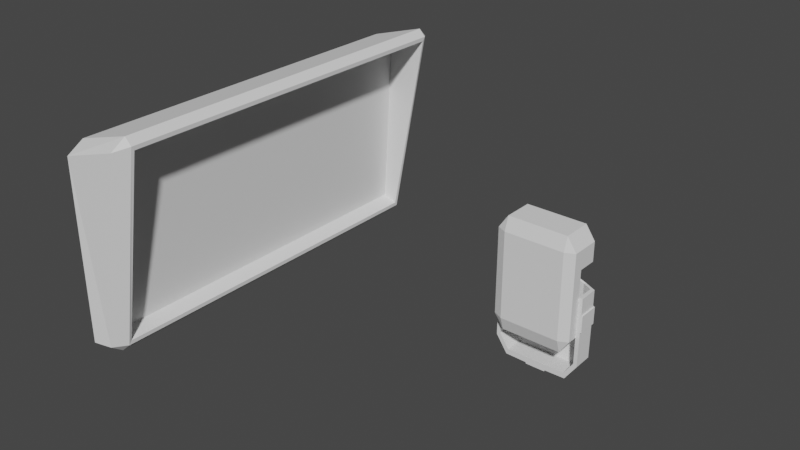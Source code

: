 # Source: test.blend  (saved by Blender 2.81.16; exported with 4.5.12 LTS)
import bpy
from mathutils import Matrix  # noqa: F401  (used for matrix-valued properties, if any)

bpy.ops.wm.read_factory_settings(use_empty=True)
scene = bpy.context.scene
scene.name = 'Scene'

# ---- collections
col_collection = bpy.data.collections.new('Collection'); scene.collection.children.link(col_collection)

# ---- world
world_world = bpy.data.worlds.new('World'); scene.world = world_world
world_world.use_nodes = True; world_world.node_tree.nodes.clear()
_N = world_world.node_tree.nodes; _L = world_world.node_tree.links
n0 = _N.new('ShaderNodeOutputWorld'); n0.name = 'World Output'; n0.location = (300, 300)
n1 = _N.new('ShaderNodeBackground'); n1.name = 'Background'; n1.location = (10, 300)
n1.inputs[0].default_value = (0.05088, 0.05088, 0.05088, 1.0)
_L.new(n1.outputs[0], n0.inputs[0])
n0.is_active_output = True
world_world.color = (0.05088, 0.05088, 0.05088)
world_world.use_sun_shadow = False
world_world.sun_shadow_jitter_overblur = 0.0

# ---- meshes
me_cube_003 = bpy.data.meshes.new('Cube.003')
me_cube_003.from_pydata([(-0.9, -0.9, -1.0), (-0.9, -0.9828, -0.9), (-1.0, -0.9, -0.9), (-0.9, -0.9828, 0.9232), (-0.9034, -0.9, 1.026), (-1.0, -0.9, 0.9), (-0.9, 0.9, -1.0), (-1.0, 0.9, -0.9), (-0.9, 0.9828, -0.9), (-0.9034, 0.9, 1.026), (-0.9, 0.9828, 0.9232), (-1.0, 0.9, 0.9), (-0.7178, -0.9, -1.0), (-0.5947, -0.8867, -0.8612), (-0.6991, -0.9631, -0.9), (-0.2495, -0.9, 1.2), (-0.284, -0.9631, 1.087), (-0.1761, -0.8867, 1.087), (-0.7178, 0.9, -1.0), (-0.6991, 0.9631, -0.9), (-0.5947, 0.8867, -0.8612), (-0.2495, 0.9, 1.2), (-0.1761, 0.8867, 1.087), (-0.284, 0.9631, 1.087), (-0.1734, 0.9, 1.128), (-0.5974, 0.9, -0.9021), (-0.5974, -0.9, -0.9021), (-0.1734, -0.9, 1.128), (-0.6452, 0.8867, 0.9532), (-0.7592, 0.8867, -0.8057), (-0.7592, -0.8867, -0.8057), (-0.6452, -0.8867, 0.9532)], [], [(14, 16, 3, 1), (22, 17, 31, 28), (21, 9, 4, 15), (2, 5, 11, 7), (8, 10, 23, 19), (0, 1, 2), (3, 4, 5), (6, 7, 8), (9, 10, 11), (12, 26, 14), (15, 16, 27), (18, 19, 25), (21, 24, 23), (6, 0, 2, 7), (1, 3, 5, 2), (4, 9, 11, 5), (10, 8, 7, 11), (18, 6, 8, 19), (9, 21, 23, 10), (24, 25, 19, 23), (12, 18, 25, 26), (21, 15, 27, 24), (16, 14, 26, 27), (0, 12, 14, 1), (15, 4, 3, 16), (6, 18, 12, 0), (22, 20, 25, 24), (20, 13, 26, 25), (17, 22, 24, 27), (13, 17, 27, 26), (29, 28, 31, 30), (20, 22, 28, 29), (17, 13, 30, 31), (13, 20, 29, 30)])
_uv = me_cube_003.uv_layers.new(name='UVMap')
_uv.uv.foreach_set('vector', [0.3867, 0.8115, 0.6126, 0.783, 0.6123, 0.9677, 0.3871, 0.9389, 0.6125, 0.5142, 0.6125, 0.7358, 0.6125, 0.7358, 0.6125, 0.5142, 0.6535, 0.5125, 0.8465, 0.5125, 0.8465, 0.7375, 0.6535, 0.7375, 0.3875, 0.0125, 0.6125, 0.0125, 0.6125, 0.2375, 0.3875, 0.2375, 0.3871, 0.3111, 0.6123, 0.2823, 0.6126, 0.467, 0.3867, 0.4385, 0.1904, 0.7375, 0.1904, 0.75, 0.125, 0.7375, 0.6123, 0.9677, 0.625, 0.9715, 0.6125, 1.0, 0.1904, 0.5125, 0.125, 0.5125, 0.1904, 0.5, 0.8465, 0.5125, 0.8531, 0.5, 0.875, 0.5125, 0.3096, 0.7375, 0.375, 0.7375, 0.3218, 0.75, 0.6535, 0.7375, 0.6713, 0.75, 0.625, 0.7375, 0.3096, 0.5125, 0.3218, 0.5, 0.375, 0.5125, 0.6535, 0.5125, 0.625, 0.5125, 0.6713, 0.5, 0.1904, 0.5125, 0.1904, 0.7375, 0.125, 0.7375, 0.125, 0.5125, 0.3871, 0.9389, 0.6123, 0.9677, 0.6125, 1.0, 0.3875, 1.0, 0.8465, 0.7375, 0.8465, 0.5125, 0.875, 0.5125, 0.875, 0.7375, 0.6123, 0.2823, 0.3871, 0.3111, 0.3875, 0.2375, 0.6125, 0.2375, 0.3096, 0.5125, 0.1904, 0.5125, 0.1904, 0.5, 0.3218, 0.5, 0.8465, 0.5125, 0.6535, 0.5125, 0.6713, 0.5, 0.8531, 0.5, 0.614, 0.5125, 0.386, 0.5125, 0.3867, 0.4385, 0.6126, 0.467, 0.3096, 0.7375, 0.3096, 0.5125, 0.386, 0.5125, 0.386, 0.7375, 0.6535, 0.5125, 0.6535, 0.7375, 0.614, 0.7375, 0.614, 0.5125, 0.6126, 0.783, 0.3867, 0.8115, 0.386, 0.7375, 0.614, 0.7375, 0.1904, 0.7375, 0.3096, 0.7375, 0.3218, 0.75, 0.1904, 0.75, 0.6535, 0.7375, 0.8465, 0.7375, 0.8531, 0.75, 0.6713, 0.75, 0.1904, 0.5125, 0.3096, 0.5125, 0.3096, 0.7375, 0.1904, 0.7375, 0.6125, 0.5142, 0.3875, 0.5142, 0.386, 0.5125, 0.614, 0.5125, 0.3875, 0.5142, 0.3875, 0.7358, 0.386, 0.7375, 0.386, 0.5125, 0.6125, 0.7358, 0.6125, 0.5142, 0.614, 0.5125, 0.614, 0.7375, 0.3875, 0.7358, 0.6125, 0.7358, 0.614, 0.7375, 0.386, 0.7375, 0.3875, 0.5142, 0.6125, 0.5142, 0.6125, 0.7358, 0.3875, 0.7358, 0.3875, 0.5142, 0.6125, 0.5142, 0.6125, 0.5142, 0.3875, 0.5142, 0.6125, 0.7358, 0.3875, 0.7358, 0.3875, 0.7358, 0.6125, 0.7358, 0.3875, 0.7358, 0.3875, 0.5142, 0.3875, 0.5142, 0.3875, 0.7358])
me_cube_003.use_remesh_fix_poles = True
me_cube_003.use_remesh_preserve_attributes = False
me_cube_003.use_mirror_vertex_groups = False
me_cube_003.update()
me_cube_007 = bpy.data.meshes.new('Cube.007')
me_cube_007.from_pydata([(-0.76, -0.76, -1.0), (-0.76, -1.0, -0.76), (-1.0, -0.76, -0.76), (-0.76, -1.0, 0.76), (-0.76, -0.76, 1.0), (-1.0, -0.76, 0.76), (-0.76, 0.76, 1.0), (-0.76, 1.0, 0.76), (-1.0, 0.76, 0.76), (0.76, -0.76, -1.0), (1.0, -0.76, -0.76), (0.76, -1.0, -0.76), (0.76, -0.76, 1.0), (0.76, -1.0, 0.76), (1.0, -0.76, 0.76), (0.76, 0.76, 1.0), (1.0, 0.76, 0.76), (0.76, 1.0, 0.76), (-0.76, -1.0, 0.4201), (-1.0, -0.76, 0.4201), (-0.76, 1.0, 0.4201), (-1.0, 0.76, 0.4201), (1.0, 0.76, 0.4201), (0.76, 1.0, 0.4201), (0.76, -1.0, 0.4201), (1.0, -0.76, 0.4201), (-0.76, -0.2294, -1.0), (-1.0, -0.2294, -0.76), (-0.76, -0.2294, 1.0), (-1.0, -0.2294, 0.76), (0.76, -0.2294, -1.0), (1.0, -0.2294, -0.76), (0.76, -0.2294, 1.0), (1.0, -0.2294, 0.76), (-1.0, -0.2294, 0.4201), (1.0, -0.2294, 0.4201), (-0.7498, -0.7498, -0.9737), (-0.7498, -0.9737, -0.7498), (-0.9737, -0.7498, -0.7498), (-0.7498, -0.9737, 0.7498), (-0.7498, -0.7498, 0.9737), (-0.9737, -0.7498, 0.7498), (-0.7498, 0.7498, 0.9737), (-0.7498, 0.9737, 0.7498), (-0.9737, 0.7498, 0.7498), (0.7498, -0.7498, -0.9737), (0.9737, -0.7498, -0.7498), (0.7498, -0.9737, -0.7498), (0.7498, -0.7498, 0.9737), (0.7498, -0.9737, 0.7498), (0.9737, -0.7498, 0.7498), (0.7498, 0.7498, 0.9737), (0.9737, 0.7498, 0.7498), (0.7498, 0.9737, 0.7498), (-0.7485, -0.9723, 0.4201), (-0.9723, -0.7485, 0.4201), (-0.7485, 0.9723, 0.4201), (-0.9723, 0.7485, 0.4201), (0.9723, 0.7485, 0.4201), (0.7485, 0.9723, 0.4201), (0.7485, -0.9723, 0.4201), (0.9723, -0.7485, 0.4201), (-0.7485, -0.2294, -0.9723), (-0.9723, -0.2294, -0.7485), (-0.7485, -0.2294, 0.9723), (-0.9723, -0.2294, 0.7485), (0.7485, -0.2294, -0.9723), (0.9723, -0.2294, -0.7485), (0.7485, -0.2294, 0.9723), (0.9723, -0.2294, 0.7485), (-0.97, -0.2294, 0.4201), (0.97, -0.2294, 0.4201)], [], [(24, 13, 3, 18), (35, 33, 14, 25), (32, 28, 4, 12), (34, 29, 8, 21), (20, 7, 17, 23), (0, 1, 2), (3, 4, 5), (6, 7, 8), (9, 10, 11), (12, 13, 14), (15, 16, 17), (26, 0, 2, 27), (18, 3, 5, 19), (28, 6, 8, 29), (6, 15, 17, 7), (32, 12, 14, 33), (24, 11, 10, 25), (0, 9, 11, 1), (12, 4, 3, 13), (26, 30, 9, 0), (13, 24, 25, 14), (16, 22, 23, 17), (7, 20, 21, 8), (1, 18, 19, 2), (31, 35, 25, 10), (11, 24, 18, 1), (2, 19, 34, 27), (15, 32, 33, 16), (9, 30, 31, 10), (4, 28, 29, 5), (19, 5, 29, 34), (15, 6, 28, 32), (22, 16, 33, 35), (60, 54, 39, 49), (71, 61, 50, 69), (68, 48, 40, 64), (70, 57, 44, 65), (56, 59, 53, 43), (36, 38, 37), (39, 41, 40), (42, 44, 43), (45, 47, 46), (48, 50, 49), (51, 53, 52), (62, 63, 38, 36), (54, 55, 41, 39), (64, 65, 44, 42), (42, 43, 53, 51), (68, 69, 50, 48), (60, 61, 46, 47), (36, 37, 47, 45), (48, 49, 39, 40), (62, 36, 45, 66), (49, 50, 61, 60), (52, 53, 59, 58), (43, 44, 57, 56), (37, 38, 55, 54), (67, 46, 61, 71), (47, 37, 54, 60), (38, 63, 70, 55), (51, 52, 69, 68), (45, 46, 67, 66), (40, 41, 65, 64), (55, 70, 65, 41), (51, 68, 64, 42), (58, 71, 69, 52), (23, 22, 58, 59), (21, 20, 56, 57), (20, 23, 59, 56), (34, 21, 57, 70), (22, 35, 71, 58), (35, 31, 67, 71), (27, 34, 70, 63), (30, 26, 62, 66), (31, 30, 66, 67), (26, 27, 63, 62)])
_uv = me_cube_007.uv_layers.new(name='UVMap')
_uv.uv.foreach_set('vector', [0.5, 0.78, 0.595, 0.78, 0.595, 0.97, 0.5, 0.97, 0.5, 0.625, 0.595, 0.625, 0.595, 0.72, 0.5, 0.72, 0.655, 0.625, 0.845, 0.625, 0.845, 0.72, 0.655, 0.72, 0.5, 0.125, 0.595, 0.125, 0.595, 0.22, 0.5, 0.22, 0.5, 0.28, 0.595, 0.28, 0.595, 0.47, 0.5, 0.47, 0.155, 0.72, 0.155, 0.75, 0.125, 0.72, 0.595, 0.97, 0.625, 0.97, 0.595, 1.0, 0.845, 0.53, 0.845, 0.5, 0.875, 0.53, 0.345, 0.72, 0.375, 0.72, 0.345, 0.75, 0.655, 0.72, 0.655, 0.75, 0.625, 0.72, 0.655, 0.53, 0.625, 0.53, 0.655, 0.5, 0.155, 0.625, 0.155, 0.72, 0.125, 0.72, 0.125, 0.625, 0.5, 0.97, 0.595, 0.97, 0.595, 1.0, 0.5, 1.0, 0.845, 0.625, 0.845, 0.53, 0.875, 0.53, 0.875, 0.625, 0.845, 0.53, 0.655, 0.53, 0.655, 0.5, 0.845, 0.5, 0.655, 0.625, 0.655, 0.72, 0.595, 0.72, 0.595, 0.625, 0.5, 0.78, 0.405, 0.78, 0.405, 0.72, 0.5, 0.72, 0.155, 0.72, 0.345, 0.72, 0.345, 0.75, 0.155, 0.75, 0.655, 0.72, 0.845, 0.72, 0.845, 0.75, 0.655, 0.75, 0.155, 0.625, 0.345, 0.625, 0.345, 0.72, 0.155, 0.72, 0.595, 0.78, 0.5, 0.78, 0.5, 0.72, 0.595, 0.72, 0.595, 0.53, 0.5, 0.53, 0.5, 0.47, 0.595, 0.47, 0.595, 0.28, 0.5, 0.28, 0.5, 0.22, 0.595, 0.22, 0.405, 0.97, 0.5, 0.97, 0.5, 1.0, 0.405, 1.0, 0.405, 0.625, 0.5, 0.625, 0.5, 0.72, 0.405, 0.72, 0.405, 0.78, 0.5, 0.78, 0.5, 0.97, 0.405, 0.97, 0.405, 0.03, 0.5, 0.03, 0.5, 0.125, 0.405, 0.125, 0.655, 0.53, 0.655, 0.625, 0.595, 0.625, 0.595, 0.53, 0.345, 0.72, 0.345, 0.625, 0.405, 0.625, 0.405, 0.72, 0.845, 0.72, 0.845, 0.625, 0.875, 0.625, 0.875, 0.72, 0.5, 0.03, 0.595, 0.03, 0.595, 0.125, 0.5, 0.125, 0.655, 0.53, 0.845, 0.53, 0.845, 0.625, 0.655, 0.625, 0.5, 0.53, 0.595, 0.53, 0.595, 0.625, 0.5, 0.625, 0.5, 0.78, 0.5, 0.97, 0.595, 0.97, 0.595, 0.78, 0.5, 0.625, 0.5, 0.72, 0.595, 0.72, 0.595, 0.625, 0.655, 0.625, 0.655, 0.72, 0.845, 0.72, 0.845, 0.625, 0.5, 0.125, 0.5, 0.22, 0.595, 0.22, 0.595, 0.125, 0.5, 0.28, 0.5, 0.47, 0.595, 0.47, 0.595, 0.28, 0.155, 0.72, 0.125, 0.72, 0.155, 0.75, 0.595, 0.97, 0.595, 1.0, 0.625, 0.97, 0.845, 0.53, 0.875, 0.53, 0.845, 0.5, 0.345, 0.72, 0.345, 0.75, 0.375, 0.72, 0.655, 0.72, 0.625, 0.72, 0.655, 0.75, 0.655, 0.53, 0.655, 0.5, 0.625, 0.53, 0.155, 0.625, 0.125, 0.625, 0.125, 0.72, 0.155, 0.72, 0.5, 0.97, 0.5, 1.0, 0.595, 1.0, 0.595, 0.97, 0.845, 0.625, 0.875, 0.625, 0.875, 0.53, 0.845, 0.53, 0.845, 0.53, 0.845, 0.5, 0.655, 0.5, 0.655, 0.53, 0.655, 0.625, 0.595, 0.625, 0.595, 0.72, 0.655, 0.72, 0.5, 0.78, 0.5, 0.72, 0.405, 0.72, 0.405, 0.78, 0.155, 0.72, 0.155, 0.75, 0.345, 0.75, 0.345, 0.72, 0.655, 0.72, 0.655, 0.75, 0.845, 0.75, 0.845, 0.72, 0.155, 0.625, 0.155, 0.72, 0.345, 0.72, 0.345, 0.625, 0.595, 0.78, 0.595, 0.72, 0.5, 0.72, 0.5, 0.78, 0.595, 0.53, 0.595, 0.47, 0.5, 0.47, 0.5, 0.53, 0.595, 0.28, 0.595, 0.22, 0.5, 0.22, 0.5, 0.28, 0.405, 0.97, 0.405, 1.0, 0.5, 1.0, 0.5, 0.97, 0.405, 0.625, 0.405, 0.72, 0.5, 0.72, 0.5, 0.625, 0.405, 0.78, 0.405, 0.97, 0.5, 0.97, 0.5, 0.78, 0.405, 0.03, 0.405, 0.125, 0.5, 0.125, 0.5, 0.03, 0.655, 0.53, 0.595, 0.53, 0.595, 0.625, 0.655, 0.625, 0.345, 0.72, 0.405, 0.72, 0.405, 0.625, 0.345, 0.625, 0.845, 0.72, 0.875, 0.72, 0.875, 0.625, 0.845, 0.625, 0.5, 0.03, 0.5, 0.125, 0.595, 0.125, 0.595, 0.03, 0.655, 0.53, 0.655, 0.625, 0.845, 0.625, 0.845, 0.53, 0.5, 0.53, 0.5, 0.625, 0.595, 0.625, 0.595, 0.53, 0.5, 0.47, 0.5, 0.53, 0.5, 0.53, 0.5, 0.47, 0.5, 0.22, 0.5, 0.28, 0.5, 0.28, 0.5, 0.22, 0.5, 0.28, 0.5, 0.47, 0.5, 0.47, 0.5, 0.28, 0.5, 0.125, 0.5, 0.22, 0.5, 0.22, 0.5, 0.125, 0.5, 0.53, 0.5, 0.625, 0.5, 0.625, 0.5, 0.53, 0.5, 0.625, 0.405, 0.625, 0.405, 0.625, 0.5, 0.625, 0.405, 0.125, 0.5, 0.125, 0.5, 0.125, 0.405, 0.125, 0.345, 0.625, 0.155, 0.625, 0.155, 0.625, 0.345, 0.625, 0.405, 0.625, 0.345, 0.625, 0.345, 0.625, 0.405, 0.625, 0.155, 0.625, 0.125, 0.625, 0.125, 0.625, 0.155, 0.625])
me_cube_007.use_remesh_fix_poles = True
me_cube_007.use_remesh_preserve_attributes = False
me_cube_007.use_mirror_vertex_groups = False
me_cube_007.update()
me_cube_011 = bpy.data.meshes.new('Cube.011')
me_cube_011.from_pydata([(-0.7942, 0.7942, -1.088), (-1.088, 0.7942, -0.7942), (-0.7942, 1.088, -0.7942), (0.7942, 0.7942, -1.088), (0.7942, 1.088, -0.7942), (1.088, 0.7942, -0.7942), (-0.7983, 1.092, 0.4201), (-1.092, 0.7983, 0.4201), (1.092, 0.7983, 0.4201), (0.7983, 1.092, 0.4201), (-0.7983, -0.2294, -1.092), (-1.092, -0.2294, -0.7983), (0.7983, -0.2294, -1.092), (1.092, -0.2294, -0.7983), (-1.1, -0.2294, 0.4201), (1.1, -0.2294, 0.4201), (0.258, 0.7983, -1.092), (0.258, 1.092, -0.7983), (0.258, 1.1, 0.5613), (0.258, -0.2294, -1.1), (-0.249, 0.7983, -1.092), (-0.249, -0.2294, -1.1), (-0.249, 1.092, -0.7983), (-0.249, 1.1, 0.5613), (-0.7983, 1.092, -0.17), (1.092, 0.7983, -0.17), (-1.092, 0.7983, -0.17), (0.7983, 1.092, -0.17), (1.1, -0.2294, -0.17), (-1.1, -0.2294, -0.17), (0.258, 1.1, -0.17), (-0.249, 1.1, -0.17), (-1.092, 0.7983, 0.125), (0.7983, 1.092, 0.125), (-0.7983, 1.092, 0.125), (1.092, 0.7983, 0.125), (1.1, -0.2294, 0.125), (-1.1, -0.2294, 0.125), (0.258, 1.1, 0.125), (-0.249, 1.1, 0.125), (-0.76, 0.76, -1.0), (-1.0, 0.76, -0.76), (-0.76, 1.0, -0.76), (0.76, 0.76, -1.0), (0.76, 1.0, -0.76), (1.0, 0.76, -0.76), (-0.76, 1.0, 0.4201), (-1.0, 0.76, 0.4201), (1.0, 0.76, 0.4201), (0.76, 1.0, 0.4201), (-0.76, -0.2294, -1.0), (-1.0, -0.2294, -0.76), (0.76, -0.2294, -1.0), (1.0, -0.2294, -0.76), (-1.0, -0.2294, 0.4201), (1.0, -0.2294, 0.4201), (0.0, 0.76, -1.0), (0.258, 1.0, -0.76), (0.258, 1.0, 0.5613), (0.0, -0.2294, -1.0), (-0.38, 0.76, -1.0), (-0.38, -0.2294, -1.0), (-0.296, 1.0, -0.76), (-0.249, 1.0, 0.5613), (-0.76, 1.0, -0.17), (1.0, 0.76, -0.17), (-1.0, 0.76, -0.17), (0.76, 1.0, -0.17), (1.0, -0.2294, -0.17), (-1.0, -0.2294, -0.17), (0.258, 1.0, -0.17), (-0.296, 1.0, -0.17), (-1.0, 0.76, 0.125), (0.76, 1.0, 0.125), (-0.76, 1.0, 0.125), (1.0, 0.76, 0.125), (1.0, -0.2294, 0.125), (-1.0, -0.2294, 0.125), (0.258, 1.0, 0.125), (-0.296, 1.0, 0.125), (-0.249, 1.224, -0.8052), (0.258, 1.224, -0.8052), (-0.249, 1.232, 0.4132), (0.258, 1.232, 0.4132), (0.258, 0.8834, -1.116), (0.258, -0.2294, -1.124), (0.2223, 1.232, -0.1411), (-0.249, 0.8834, -1.116), (-0.249, -0.2294, -1.124), (-0.2133, 1.232, -0.1411), (0.2223, 1.232, 0.08243), (-0.2133, 1.232, 0.08243), (-0.7983, 1.161, 0.125), (-0.7983, 1.161, -0.17), (1.128, 0.8347, 0.125), (1.128, 0.8347, -0.17), (1.135, -0.2294, 0.125), (1.135, -0.2294, -0.17), (-1.138, -0.2294, 0.125), (-1.138, -0.2294, -0.17), (0.258, 1.169, 0.125), (0.258, 1.169, -0.17), (-0.249, 1.169, 0.125), (-0.249, 1.169, -0.17), (-1.13, 0.8413, -0.17), (0.7983, 1.161, -0.17), (-1.13, 0.8413, 0.125), (0.7983, 1.161, 0.125), (0.258, 1.232, 0.1181), (0.258, 1.232, -0.1769), (-0.249, 1.232, 0.1181), (-0.249, 1.232, -0.1769), (0.1754, 1.166, 0.03555), (0.1754, 1.166, -0.09427), (-0.1664, 1.166, 0.03555), (-0.1664, 1.166, -0.09427), (0.2223, 1.166, 0.08243), (0.2223, 1.166, -0.1411), (-0.2133, 1.166, 0.08243), (-0.2133, 1.166, -0.1411), (0.1754, 1.232, 0.03555), (0.1754, 1.232, -0.09427), (-0.1664, 1.232, 0.03555), (-0.1664, 1.232, -0.09427)], [], [(0, 1, 2), (3, 4, 5), (24, 2, 1, 26), (20, 0, 2, 22), (25, 5, 4, 27), (12, 3, 5, 13), (38, 18, 9, 33), (37, 14, 7, 32), (35, 8, 15, 36), (16, 3, 12, 19), (0, 10, 11, 1), (39, 23, 82, 110), (21, 20, 87, 88), (3, 16, 17, 4), (34, 6, 23, 39), (0, 20, 21, 10), (30, 17, 81, 109), (2, 24, 31, 22), (19, 21, 88, 85), (5, 25, 28, 13), (11, 29, 26, 1), (17, 30, 27, 4), (39, 31, 103, 102), (38, 33, 107, 100), (6, 34, 32, 7), (8, 35, 33, 9), (24, 26, 104, 93), (18, 38, 108, 83), (30, 38, 100, 101), (37, 32, 106, 98), (25, 27, 105, 95), (40, 42, 41), (43, 45, 44), (64, 66, 41, 42), (60, 62, 42, 40), (65, 67, 44, 45), (52, 53, 45, 43), (78, 73, 49, 58), (77, 72, 47, 54), (75, 76, 55, 48), (56, 59, 52, 43), (40, 41, 51, 50), (60, 61, 59, 56), (79, 78, 58, 63), (43, 44, 57, 56), (74, 79, 63, 46), (40, 50, 61, 60), (56, 57, 62, 60), (42, 62, 71, 64), (62, 57, 70, 71), (45, 53, 68, 65), (51, 41, 66, 69), (57, 44, 67, 70), (75, 73, 67, 65), (74, 72, 66, 64), (46, 47, 72, 74), (48, 49, 73, 75), (64, 71, 79, 74), (71, 70, 78, 79), (65, 68, 76, 75), (69, 66, 72, 77), (70, 67, 73, 78), (8, 9, 49, 48), (6, 7, 47, 46), (9, 18, 58, 49), (7, 14, 54, 47), (15, 8, 48, 55), (13, 28, 68, 53), (29, 11, 51, 69), (10, 21, 61, 50), (12, 13, 53, 52), (11, 10, 50, 51), (18, 23, 63, 58), (19, 12, 52, 59), (21, 19, 59, 61), (23, 6, 46, 63), (28, 36, 76, 68), (37, 29, 69, 77), (36, 15, 55, 76), (14, 37, 77, 54), (87, 84, 85, 88), (110, 82, 83, 108), (84, 87, 80, 81), (80, 111, 109, 81), (91, 90, 116, 118), (23, 18, 83, 82), (17, 16, 84, 81), (20, 22, 80, 87), (38, 30, 109, 108), (31, 39, 110, 111), (16, 19, 85, 84), (22, 31, 111, 80), (94, 95, 105, 107), (92, 93, 104, 106), (93, 92, 102, 103), (95, 94, 96, 97), (99, 98, 106, 104), (101, 100, 107, 105), (31, 24, 93, 103), (32, 34, 92, 106), (33, 35, 94, 107), (28, 25, 95, 97), (34, 39, 102, 92), (26, 29, 99, 104), (36, 28, 97, 96), (27, 30, 101, 105), (35, 36, 96, 94), (29, 37, 98, 99), (86, 90, 108, 109), (91, 89, 111, 110), (89, 86, 109, 111), (90, 91, 110, 108), (113, 115, 123, 121), (89, 91, 118, 119), (86, 89, 119, 117), (90, 86, 117, 116), (113, 112, 116, 117), (114, 115, 119, 118), (115, 113, 117, 119), (112, 114, 118, 116), (123, 122, 120, 121), (112, 113, 121, 120), (114, 112, 120, 122), (115, 114, 122, 123)])
_uv = me_cube_011.uv_layers.new(name='UVMap')
_uv.uv.foreach_set('vector', [0.155, 0.53, 0.125, 0.53, 0.155, 0.5, 0.345, 0.53, 0.345, 0.5, 0.375, 0.53, 0.4525, 0.28, 0.405, 0.28, 0.405, 0.22, 0.4525, 0.22, 0.2025, 0.53, 0.155, 0.53, 0.155, 0.5, 0.2025, 0.5, 0.4525, 0.53, 0.405, 0.53, 0.405, 0.47, 0.4525, 0.47, 0.345, 0.625, 0.345, 0.53, 0.405, 0.53, 0.405, 0.625, 0.4762, 0.375, 0.5, 0.375, 0.5, 0.47, 0.4762, 0.47, 0.4762, 0.125, 0.5, 0.125, 0.5, 0.22, 0.4762, 0.22, 0.4762, 0.53, 0.5, 0.53, 0.5, 0.625, 0.4762, 0.625, 0.25, 0.53, 0.345, 0.53, 0.345, 0.625, 0.25, 0.625, 0.155, 0.53, 0.155, 0.625, 0.125, 0.625, 0.125, 0.53, 0.4762, 0.3275, 0.5, 0.3275, 0.5, 0.3275, 0.4762, 0.3275, 0.2025, 0.625, 0.2025, 0.53, 0.2025, 0.53, 0.2025, 0.625, 0.345, 0.53, 0.25, 0.53, 0.25, 0.5, 0.345, 0.5, 0.4762, 0.28, 0.5, 0.28, 0.5, 0.3275, 0.4762, 0.3275, 0.155, 0.53, 0.2025, 0.53, 0.2025, 0.625, 0.155, 0.625, 0.4525, 0.375, 0.405, 0.375, 0.405, 0.375, 0.4525, 0.375, 0.405, 0.28, 0.4525, 0.28, 0.4525, 0.3275, 0.405, 0.3275, 0.25, 0.625, 0.2025, 0.625, 0.2025, 0.625, 0.25, 0.625, 0.405, 0.53, 0.4525, 0.53, 0.4525, 0.625, 0.405, 0.625, 0.405, 0.125, 0.4525, 0.125, 0.4525, 0.22, 0.405, 0.22, 0.405, 0.375, 0.4525, 0.375, 0.4525, 0.47, 0.405, 0.47, 0.4762, 0.3275, 0.4525, 0.3275, 0.4525, 0.3275, 0.4762, 0.3275, 0.4762, 0.375, 0.4762, 0.47, 0.4762, 0.47, 0.4762, 0.375, 0.5, 0.28, 0.4762, 0.28, 0.4762, 0.22, 0.5, 0.22, 0.5, 0.53, 0.4762, 0.53, 0.4762, 0.47, 0.5, 0.47, 0.4525, 0.28, 0.4525, 0.22, 0.4525, 0.22, 0.4525, 0.28, 0.5, 0.375, 0.4762, 0.375, 0.4762, 0.375, 0.5, 0.375, 0.4525, 0.375, 0.4762, 0.375, 0.4762, 0.375, 0.4525, 0.375, 0.4762, 0.125, 0.4762, 0.22, 0.4762, 0.22, 0.4762, 0.125, 0.4525, 0.53, 0.4525, 0.47, 0.4525, 0.47, 0.4525, 0.53, 0.155, 0.53, 0.155, 0.5, 0.125, 0.53, 0.345, 0.53, 0.375, 0.53, 0.345, 0.5, 0.4525, 0.28, 0.4525, 0.22, 0.405, 0.22, 0.405, 0.28, 0.2025, 0.53, 0.2025, 0.5, 0.155, 0.5, 0.155, 0.53, 0.4525, 0.53, 0.4525, 0.47, 0.405, 0.47, 0.405, 0.53, 0.345, 0.625, 0.405, 0.625, 0.405, 0.53, 0.345, 0.53, 0.4762, 0.375, 0.4762, 0.47, 0.5, 0.47, 0.5, 0.375, 0.4762, 0.125, 0.4762, 0.22, 0.5, 0.22, 0.5, 0.125, 0.4762, 0.53, 0.4762, 0.625, 0.5, 0.625, 0.5, 0.53, 0.25, 0.53, 0.25, 0.625, 0.345, 0.625, 0.345, 0.53, 0.155, 0.53, 0.125, 0.53, 0.125, 0.625, 0.155, 0.625, 0.2025, 0.53, 0.2025, 0.625, 0.25, 0.625, 0.25, 0.53, 0.4762, 0.3275, 0.4762, 0.375, 0.5, 0.375, 0.5, 0.3275, 0.345, 0.53, 0.345, 0.5, 0.25, 0.5, 0.25, 0.53, 0.4762, 0.28, 0.4762, 0.3275, 0.5, 0.3275, 0.5, 0.28, 0.155, 0.53, 0.155, 0.625, 0.2025, 0.625, 0.2025, 0.53, 0.25, 0.53, 0.25, 0.5, 0.2025, 0.5, 0.2025, 0.53, 0.405, 0.28, 0.405, 0.3275, 0.4525, 0.3275, 0.4525, 0.28, 0.405, 0.3275, 0.405, 0.375, 0.4525, 0.375, 0.4525, 0.3275, 0.405, 0.53, 0.405, 0.625, 0.4525, 0.625, 0.4525, 0.53, 0.405, 0.125, 0.405, 0.22, 0.4525, 0.22, 0.4525, 0.125, 0.405, 0.375, 0.405, 0.47, 0.4525, 0.47, 0.4525, 0.375, 0.4762, 0.53, 0.4762, 0.47, 0.4525, 0.47, 0.4525, 0.53, 0.4762, 0.28, 0.4762, 0.22, 0.4525, 0.22, 0.4525, 0.28, 0.5, 0.28, 0.5, 0.22, 0.4762, 0.22, 0.4762, 0.28, 0.5, 0.53, 0.5, 0.47, 0.4762, 0.47, 0.4762, 0.53, 0.4525, 0.28, 0.4525, 0.3275, 0.4762, 0.3275, 0.4762, 0.28, 0.4525, 0.3275, 0.4525, 0.375, 0.4762, 0.375, 0.4762, 0.3275, 0.4525, 0.53, 0.4525, 0.625, 0.4762, 0.625, 0.4762, 0.53, 0.4525, 0.125, 0.4525, 0.22, 0.4762, 0.22, 0.4762, 0.125, 0.4525, 0.375, 0.4525, 0.47, 0.4762, 0.47, 0.4762, 0.375, 0.5, 0.53, 0.5, 0.47, 0.5, 0.47, 0.5, 0.53, 0.5, 0.28, 0.5, 0.22, 0.5, 0.22, 0.5, 0.28, 0.5, 0.47, 0.5, 0.375, 0.5, 0.375, 0.5, 0.47, 0.5, 0.22, 0.5, 0.125, 0.5, 0.125, 0.5, 0.22, 0.5, 0.625, 0.5, 0.53, 0.5, 0.53, 0.5, 0.625, 0.405, 0.625, 0.4525, 0.625, 0.4525, 0.625, 0.405, 0.625, 0.4525, 0.125, 0.405, 0.125, 0.405, 0.125, 0.4525, 0.125, 0.155, 0.625, 0.2025, 0.625, 0.2025, 0.625, 0.155, 0.625, 0.345, 0.625, 0.405, 0.625, 0.405, 0.625, 0.345, 0.625, 0.125, 0.625, 0.155, 0.625, 0.155, 0.625, 0.125, 0.625, 0.5, 0.375, 0.5, 0.3275, 0.5, 0.3275, 0.5, 0.375, 0.25, 0.625, 0.345, 0.625, 0.345, 0.625, 0.25, 0.625, 0.2025, 0.625, 0.25, 0.625, 0.25, 0.625, 0.2025, 0.625, 0.5, 0.3275, 0.5, 0.28, 0.5, 0.28, 0.5, 0.3275, 0.4525, 0.625, 0.4762, 0.625, 0.4762, 0.625, 0.4525, 0.625, 0.4762, 0.125, 0.4525, 0.125, 0.4525, 0.125, 0.4762, 0.125, 0.4762, 0.625, 0.5, 0.625, 0.5, 0.625, 0.4762, 0.625, 0.5, 0.125, 0.4762, 0.125, 0.4762, 0.125, 0.5, 0.125, 0.2025, 0.53, 0.25, 0.53, 0.25, 0.625, 0.2025, 0.625, 0.4762, 0.3275, 0.5, 0.3275, 0.5, 0.375, 0.4762, 0.375, 0.25, 0.53, 0.2025, 0.53, 0.2025, 0.5, 0.25, 0.5, 0.405, 0.3275, 0.4525, 0.3275, 0.4525, 0.375, 0.405, 0.375, 0.4734, 0.3308, 0.4734, 0.3717, 0.4734, 0.3717, 0.4734, 0.3308, 0.5, 0.3275, 0.5, 0.375, 0.5, 0.375, 0.5, 0.3275, 0.25, 0.5, 0.25, 0.53, 0.25, 0.53, 0.25, 0.5, 0.2025, 0.53, 0.2025, 0.5, 0.2025, 0.5, 0.2025, 0.53, 0.4762, 0.375, 0.4525, 0.375, 0.4525, 0.375, 0.4762, 0.375, 0.4525, 0.3275, 0.4762, 0.3275, 0.4762, 0.3275, 0.4525, 0.3275, 0.25, 0.53, 0.25, 0.625, 0.25, 0.625, 0.25, 0.53, 0.405, 0.3275, 0.4525, 0.3275, 0.4525, 0.3275, 0.405, 0.3275, 0.4762, 0.53, 0.4525, 0.53, 0.4525, 0.47, 0.4762, 0.47, 0.4762, 0.28, 0.4525, 0.28, 0.4525, 0.22, 0.4762, 0.22, 0.4525, 0.28, 0.4762, 0.28, 0.4762, 0.3275, 0.4525, 0.3275, 0.4525, 0.53, 0.4762, 0.53, 0.4762, 0.625, 0.4525, 0.625, 0.4525, 0.125, 0.4762, 0.125, 0.4762, 0.22, 0.4525, 0.22, 0.4525, 0.375, 0.4762, 0.375, 0.4762, 0.47, 0.4525, 0.47, 0.4525, 0.3275, 0.4525, 0.28, 0.4525, 0.28, 0.4525, 0.3275, 0.4762, 0.22, 0.4762, 0.28, 0.4762, 0.28, 0.4762, 0.22, 0.4762, 0.47, 0.4762, 0.53, 0.4762, 0.53, 0.4762, 0.47, 0.4525, 0.625, 0.4525, 0.53, 0.4525, 0.53, 0.4525, 0.625, 0.4762, 0.28, 0.4762, 0.3275, 0.4762, 0.3275, 0.4762, 0.28, 0.4525, 0.22, 0.4525, 0.125, 0.4525, 0.125, 0.4525, 0.22, 0.4762, 0.625, 0.4525, 0.625, 0.4525, 0.625, 0.4762, 0.625, 0.4525, 0.47, 0.4525, 0.375, 0.4525, 0.375, 0.4525, 0.47, 0.4762, 0.53, 0.4762, 0.625, 0.4762, 0.625, 0.4762, 0.53, 0.4525, 0.125, 0.4762, 0.125, 0.4762, 0.125, 0.4525, 0.125, 0.4554, 0.3717, 0.4734, 0.3717, 0.4762, 0.375, 0.4525, 0.375, 0.4734, 0.3308, 0.4554, 0.3308, 0.4525, 0.3275, 0.4762, 0.3275, 0.4554, 0.3308, 0.4554, 0.3717, 0.4525, 0.375, 0.4525, 0.3275, 0.4734, 0.3717, 0.4734, 0.3308, 0.4762, 0.3275, 0.4762, 0.375, 0.4591, 0.3673, 0.4591, 0.3352, 0.4591, 0.3352, 0.4591, 0.3673, 0.4554, 0.3308, 0.4734, 0.3308, 0.4734, 0.3308, 0.4554, 0.3308, 0.4554, 0.3717, 0.4554, 0.3308, 0.4554, 0.3308, 0.4554, 0.3717, 0.4734, 0.3717, 0.4554, 0.3717, 0.4554, 0.3717, 0.4734, 0.3717, 0.4591, 0.3673, 0.4696, 0.3673, 0.4734, 0.3717, 0.4554, 0.3717, 0.4696, 0.3352, 0.4591, 0.3352, 0.4554, 0.3308, 0.4734, 0.3308, 0.4591, 0.3352, 0.4591, 0.3673, 0.4554, 0.3717, 0.4554, 0.3308, 0.4696, 0.3673, 0.4696, 0.3352, 0.4734, 0.3308, 0.4734, 0.3717, 0.4591, 0.3352, 0.4696, 0.3352, 0.4696, 0.3673, 0.4591, 0.3673, 0.4696, 0.3673, 0.4591, 0.3673, 0.4591, 0.3673, 0.4696, 0.3673, 0.4696, 0.3352, 0.4696, 0.3673, 0.4696, 0.3673, 0.4696, 0.3352, 0.4591, 0.3352, 0.4696, 0.3352, 0.4696, 0.3352, 0.4591, 0.3352])
me_cube_011.use_remesh_fix_poles = True
me_cube_011.use_remesh_preserve_attributes = False
me_cube_011.use_mirror_vertex_groups = False
me_cube_011.update()
me_cube_013 = bpy.data.meshes.new('Cube.013')
me_cube_013.from_pydata([(-0.9036, -1.0, -0.937), (-1.0, 1.0, -1.0), (0.405, -1.0, -0.937), (0.9036, -1.0, -0.6629), (1.0, 1.0, -0.7234), (0.427, 1.0, -1.0), (-0.7296, -1.22, 0.9517), (-0.9201, -1.22, 0.8453), (-1.0, 0.7802, 0.8757), (-0.7406, 0.7802, 1.0), (0.9036, -1.0, 0.1931), (1.0, 1.0, 0.312), (-0.9036, -1.0, -0.6612), (-1.0, 1.0, -0.6335), (-0.9201, -1.22, 0.3832), (-1.0, 0.7802, 0.3072), (0.4799, 0.7802, 1.0), (0.2626, -1.22, 0.9517), (1.0, -1.0, -0.7234), (0.427, -1.0, -1.0), (-1.0, -1.0, -1.0), (1.0, -1.0, 0.312), (-1.0, -1.0, -0.6335), (-1.0, -1.22, 0.8757), (-0.7406, -1.22, 1.0), (-1.0, -1.22, 0.3072), (0.4799, -1.22, 1.0), (0.9036, -1.721, -0.6629), (0.405, -1.721, -0.937), (-0.9036, -1.721, -0.937), (0.9036, -1.721, 0.1931), (-0.9036, -1.721, -0.6612), (-0.9201, -1.94, 0.8453), (-0.7296, -1.94, 0.9517), (-0.9201, -1.94, 0.3832), (0.2626, -1.94, 0.9517), (-5.237, 2.669, -1.0), (-5.361, 0.6687, -0.9233), (-6.664, 2.669, -1.0), (-7.237, 2.669, -0.7234), (-7.125, 0.6687, -0.6753), (-6.646, 0.6687, -0.9233), (-5.496, 2.392, 1.0), (-5.237, 2.392, 0.8757), (-5.31, 0.3918, 0.8447), (-5.508, 0.3918, 0.9507), (-7.237, 2.669, 0.312), (-7.125, 0.6687, 0.1909), (-5.237, 2.669, -0.6335), (-5.361, 0.6687, -0.6821), (-5.237, 2.392, 0.3072), (-5.31, 0.3918, 0.3847), (-6.495, 0.3918, 0.9507), (-6.717, 2.392, 1.0), (-6.664, 0.6687, -1.0), (-7.237, 0.6687, -0.7234), (-5.237, 0.6687, -1.0), (-7.237, 0.6687, 0.312), (-5.237, 0.6687, -0.6335), (-5.496, 0.3918, 1.0), (-5.237, 0.3918, 0.8757), (-6.717, 0.3918, 1.0), (-5.237, 0.3918, 0.3072), (-6.646, -0.0452, -0.9233), (-7.125, -0.0452, -0.6753), (-5.361, -0.04519, -0.9233), (-7.125, -0.0452, 0.1909), (-5.361, -0.04519, -0.6821), (-5.508, -0.322, 0.9507), (-5.31, -0.322, 0.8447), (-6.495, -0.322, 0.9507), (-5.31, -0.322, 0.3847)], [], [(12, 0, 29, 31), (1, 5, 19, 20), (19, 5, 4, 18), (16, 15, 8, 9), (16, 9, 24, 26), (24, 9, 8, 23), (22, 13, 1, 20), (4, 11, 21, 18), (21, 11, 13, 22), (23, 8, 15, 25), (25, 15, 16, 26), (14, 17, 35, 34), (1, 13, 11, 4, 5), (3, 2, 19, 18), (2, 0, 20, 19), (10, 3, 18, 21), (0, 12, 22, 20), (12, 10, 21, 22), (7, 6, 24, 23), (14, 7, 23, 25), (6, 17, 26, 24), (17, 14, 25, 26), (34, 35, 33, 32), (28, 27, 30, 31, 29), (6, 7, 32, 33), (2, 3, 27, 28), (10, 12, 31, 30), (7, 14, 34, 32), (0, 2, 28, 29), (17, 6, 33, 35), (3, 10, 30, 27), (50, 53, 42, 43), (56, 54, 38, 36), (38, 54, 55, 39), (51, 44, 69, 71), (61, 59, 42, 53), (42, 59, 60, 43), (48, 58, 56, 36), (55, 57, 46, 39), (46, 57, 58, 48), (43, 60, 62, 50), (50, 62, 61, 53), (38, 39, 46, 48, 36), (41, 37, 65, 63), (41, 40, 55, 54), (37, 41, 54, 56), (40, 47, 57, 55), (49, 37, 56, 58), (47, 49, 58, 57), (45, 44, 60, 59), (52, 45, 59, 61), (44, 51, 62, 60), (51, 52, 61, 62), (70, 71, 69, 68), (65, 67, 66, 64, 63), (47, 40, 64, 66), (52, 51, 71, 70), (37, 49, 67, 65), (44, 45, 68, 69), (40, 41, 63, 64), (49, 47, 66, 67), (45, 52, 70, 68)])
_uv = me_cube_013.uv_layers.new(name='UVMap')
_uv.uv.foreach_set('vector', [0.4653, 0.9751, 0.4023, 0.9828, 0.4023, 0.9828, 0.4653, 0.9751, 0.125, 0.5, 0.3404, 0.5, 0.3404, 0.75, 0.125, 0.75, 0.3404, 0.75, 0.3404, 0.5, 0.4096, 0.5, 0.4096, 0.75, 0.625, 0.399, 0.5508, 0.2743, 0.6095, 0.2824, 0.625, 0.298, 0.726, 0.5, 0.827, 0.5, 0.827, 0.75, 0.726, 0.75, 0.827, 0.75, 0.827, 0.5, 0.8115, 0.4845, 0.8115, 0.7034, 0.5932, 0.3517, 0.5932, 0.3672, 0.375, 0.25, 0.375, 0.0, 0.4096, 0.5, 0.5173, 0.5, 0.5173, 0.75, 0.4096, 0.75, 0.5173, 0.75, 0.5173, 0.5, 0.5932, 0.3672, 0.4922, 0.9838, 0.8115, 0.7034, 0.8115, 0.4845, 0.7024, 0.4258, 0.7024, 0.5275, 0.5508, 0.9757, 0.5508, 0.2743, 0.726, 0.5, 0.625, 0.851, 0.5588, 0.9709, 0.6198, 0.8691, 0.6198, 0.8691, 0.5588, 0.9709, 0.375, 0.25, 0.4922, 0.2662, 0.5173, 0.5, 0.4096, 0.5, 0.375, 0.4654, 0.4167, 0.7585, 0.3886, 0.7941, 0.375, 0.7846, 0.4096, 0.75, 0.3886, 0.7941, 0.4023, 0.9828, 0.375, 1.0, 0.375, 0.7846, 0.5043, 0.761, 0.4167, 0.7585, 0.4096, 0.75, 0.5173, 0.75, 0.4023, 0.9828, 0.4653, 0.9751, 0.4922, 0.9838, 0.375, 1.0, 0.4653, 0.9751, 0.5043, 0.761, 0.5173, 0.75, 0.4922, 0.9838, 0.6066, 0.9649, 0.6196, 0.9507, 0.625, 0.952, 0.6095, 0.9676, 0.5588, 0.9709, 0.6066, 0.9649, 0.6095, 0.9676, 0.5508, 0.9757, 0.6196, 0.9507, 0.6198, 0.8691, 0.625, 0.851, 0.625, 0.952, 0.6198, 0.8691, 0.5588, 0.9709, 0.5508, 0.9757, 0.625, 0.851, 0.5588, 0.9709, 0.6198, 0.8691, 0.6196, 0.9507, 0.6066, 0.9649, 0.3886, 0.7941, 0.4167, 0.7585, 0.5043, 0.761, 0.4653, 0.9751, 0.4023, 0.9828, 0.6196, 0.9507, 0.6066, 0.9649, 0.6066, 0.9649, 0.6196, 0.9507, 0.3886, 0.7941, 0.4167, 0.7585, 0.4167, 0.7585, 0.3886, 0.7941, 0.5043, 0.761, 0.4653, 0.9751, 0.4653, 0.9751, 0.5043, 0.761, 0.6066, 0.9649, 0.5588, 0.9709, 0.5588, 0.9709, 0.6066, 0.9649, 0.4023, 0.9828, 0.3886, 0.7941, 0.3886, 0.7941, 0.4023, 0.9828, 0.6198, 0.8691, 0.6196, 0.9507, 0.6196, 0.9507, 0.6198, 0.8691, 0.4167, 0.7585, 0.5043, 0.761, 0.5043, 0.761, 0.4167, 0.7585, 0.5508, 0.9757, 0.625, 0.851, 0.625, 0.952, 0.6095, 0.9676, 0.125, 0.5, 0.3404, 0.5, 0.3404, 0.75, 0.125, 0.75, 0.3404, 0.75, 0.3404, 0.5, 0.4096, 0.5, 0.4096, 0.75, 0.559, 0.2792, 0.6066, 0.2852, 0.6066, 0.2852, 0.559, 0.2792, 0.726, 0.5, 0.827, 0.5, 0.827, 0.75, 0.726, 0.75, 0.827, 0.75, 0.827, 0.5, 0.8115, 0.4845, 0.8115, 0.7034, 0.5932, 0.3517, 0.5932, 0.3672, 0.375, 0.25, 0.375, 0.0, 0.4096, 0.5, 0.5173, 0.5, 0.5173, 0.75, 0.4096, 0.75, 0.5173, 0.75, 0.5173, 0.5, 0.5932, 0.3672, 0.4922, 0.9838, 0.8115, 0.7034, 0.8115, 0.4845, 0.7024, 0.4258, 0.7024, 0.5275, 0.5508, 0.9757, 0.5508, 0.2743, 0.726, 0.5, 0.625, 0.851, 0.375, 0.7846, 0.4096, 0.75, 0.5173, 0.75, 0.4922, 0.9838, 0.375, 1.0, 0.3858, 0.4577, 0.3969, 0.2638, 0.3969, 0.2638, 0.3858, 0.4577, 0.3858, 0.4577, 0.4152, 0.4933, 0.4096, 0.5, 0.375, 0.4654, 0.3969, 0.2638, 0.3858, 0.4577, 0.375, 0.4654, 0.375, 0.25, 0.4152, 0.4933, 0.507, 0.4913, 0.5173, 0.5, 0.4096, 0.5, 0.4706, 0.2731, 0.3969, 0.2638, 0.375, 0.25, 0.4922, 0.2662, 0.507, 0.4913, 0.4706, 0.2731, 0.4922, 0.2662, 0.5173, 0.5, 0.6195, 0.2994, 0.6066, 0.2852, 0.6095, 0.2824, 0.625, 0.298, 0.6197, 0.3805, 0.6195, 0.2994, 0.625, 0.298, 0.625, 0.399, 0.6066, 0.2852, 0.559, 0.2792, 0.5508, 0.2743, 0.6095, 0.2824, 0.559, 0.2792, 0.6197, 0.3805, 0.625, 0.399, 0.5508, 0.2743, 0.6197, 0.3805, 0.559, 0.2792, 0.6066, 0.2852, 0.6195, 0.2994, 0.3969, 0.2638, 0.4706, 0.2731, 0.507, 0.4913, 0.4152, 0.4933, 0.3858, 0.4577, 0.507, 0.4913, 0.4152, 0.4933, 0.4152, 0.4933, 0.507, 0.4913, 0.6197, 0.3805, 0.559, 0.2792, 0.559, 0.2792, 0.6197, 0.3805, 0.3969, 0.2638, 0.4706, 0.2731, 0.4706, 0.2731, 0.3969, 0.2638, 0.6066, 0.2852, 0.6195, 0.2994, 0.6195, 0.2994, 0.6066, 0.2852, 0.4152, 0.4933, 0.3858, 0.4577, 0.3858, 0.4577, 0.4152, 0.4933, 0.4706, 0.2731, 0.507, 0.4913, 0.507, 0.4913, 0.4706, 0.2731, 0.6195, 0.2994, 0.6197, 0.3805, 0.6197, 0.3805, 0.6195, 0.2994])
me_cube_013.use_remesh_fix_poles = True
me_cube_013.use_remesh_preserve_attributes = False
me_cube_013.use_mirror_vertex_groups = False
me_cube_013.update()
me_cube_017 = bpy.data.meshes.new('Cube.017')
me_cube_017.from_pydata([(-0.7296, -1.0, 0.9517), (-0.9201, -1.0, 0.8453), (-1.0, 1.0, 0.8757), (-0.7406, 1.0, 1.0), (-0.9201, -1.0, 0.3832), (-1.0, 1.0, 0.3072), (0.4799, 1.0, 1.0), (0.2626, -1.0, 0.9517), (-1.0, -1.0, 0.8757), (-0.7406, -1.0, 1.0), (-1.0, -1.0, 0.3072), (0.4799, -1.0, 1.0), (-0.9201, -1.721, 0.8453), (-0.7296, -1.721, 0.9517), (-0.9201, -1.721, 0.3832), (0.2626, -1.721, 0.9517), (7.064, 1.0, 1.0), (7.324, 1.0, 0.8757), (7.251, -1.0, 0.8447), (7.053, -1.0, 0.9507), (7.324, 1.0, 0.3072), (7.251, -1.0, 0.3847), (6.066, -1.0, 0.9507), (5.844, 1.0, 1.0), (7.064, -1.0, 1.0), (7.324, -1.0, 0.8757), (5.844, -1.0, 1.0), (7.324, -1.0, 0.3072), (7.053, -1.714, 0.9507), (7.251, -1.714, 0.8447), (6.066, -1.714, 0.9507), (7.251, -1.714, 0.3847)], [], [(6, 5, 2, 3), (6, 3, 9, 11), (9, 3, 2, 8), (8, 2, 5, 10), (10, 5, 6, 11), (4, 7, 15, 14), (1, 0, 9, 8), (4, 1, 8, 10), (0, 7, 11, 9), (7, 4, 10, 11), (14, 15, 13, 12), (0, 1, 12, 13), (1, 4, 14, 12), (7, 0, 13, 15), (20, 23, 16, 17), (21, 18, 29, 31), (26, 24, 16, 23), (16, 24, 25, 17), (17, 25, 27, 20), (20, 27, 26, 23), (19, 18, 25, 24), (22, 19, 24, 26), (18, 21, 27, 25), (21, 22, 26, 27), (30, 31, 29, 28), (22, 21, 31, 30), (18, 19, 28, 29), (19, 22, 30, 28)])
_uv = me_cube_017.uv_layers.new(name='UVMap')
_uv.uv.foreach_set('vector', [0.625, 0.399, 0.5508, 0.2743, 0.6095, 0.2824, 0.625, 0.298, 0.726, 0.5, 0.827, 0.5, 0.827, 0.75, 0.726, 0.75, 0.827, 0.75, 0.827, 0.5, 0.8115, 0.4845, 0.8115, 0.7034, 0.8115, 0.7034, 0.8115, 0.4845, 0.7024, 0.4258, 0.7024, 0.5275, 0.5508, 0.9757, 0.5508, 0.2743, 0.726, 0.5, 0.625, 0.851, 0.5588, 0.9709, 0.6198, 0.8691, 0.6198, 0.8691, 0.5588, 0.9709, 0.6066, 0.9649, 0.6196, 0.9507, 0.625, 0.952, 0.6095, 0.9676, 0.5588, 0.9709, 0.6066, 0.9649, 0.6095, 0.9676, 0.5508, 0.9757, 0.6196, 0.9507, 0.6198, 0.8691, 0.625, 0.851, 0.625, 0.952, 0.6198, 0.8691, 0.5588, 0.9709, 0.5508, 0.9757, 0.625, 0.851, 0.5588, 0.9709, 0.6198, 0.8691, 0.6196, 0.9507, 0.6066, 0.9649, 0.6196, 0.9507, 0.6066, 0.9649, 0.6066, 0.9649, 0.6196, 0.9507, 0.6066, 0.9649, 0.5588, 0.9709, 0.5588, 0.9709, 0.6066, 0.9649, 0.6198, 0.8691, 0.6196, 0.9507, 0.6196, 0.9507, 0.6198, 0.8691, 0.5508, 0.9757, 0.625, 0.851, 0.625, 0.952, 0.6095, 0.9676, 0.559, 0.2792, 0.6066, 0.2852, 0.6066, 0.2852, 0.559, 0.2792, 0.726, 0.5, 0.827, 0.5, 0.827, 0.75, 0.726, 0.75, 0.827, 0.75, 0.827, 0.5, 0.8115, 0.4845, 0.8115, 0.7034, 0.8115, 0.7034, 0.8115, 0.4845, 0.7024, 0.4258, 0.7024, 0.5275, 0.5508, 0.9757, 0.5508, 0.2743, 0.726, 0.5, 0.625, 0.851, 0.6195, 0.2994, 0.6066, 0.2852, 0.6095, 0.2824, 0.625, 0.298, 0.6197, 0.3805, 0.6195, 0.2994, 0.625, 0.298, 0.625, 0.399, 0.6066, 0.2852, 0.559, 0.2792, 0.5508, 0.2743, 0.6095, 0.2824, 0.559, 0.2792, 0.6197, 0.3805, 0.625, 0.399, 0.5508, 0.2743, 0.6197, 0.3805, 0.559, 0.2792, 0.6066, 0.2852, 0.6195, 0.2994, 0.6197, 0.3805, 0.559, 0.2792, 0.559, 0.2792, 0.6197, 0.3805, 0.6066, 0.2852, 0.6195, 0.2994, 0.6195, 0.2994, 0.6066, 0.2852, 0.6195, 0.2994, 0.6197, 0.3805, 0.6197, 0.3805, 0.6195, 0.2994])
me_cube_017.use_remesh_fix_poles = True
me_cube_017.use_remesh_preserve_attributes = False
me_cube_017.use_mirror_vertex_groups = False
me_cube_017.update()

# ---- objects
ob_screen = bpy.data.objects.new('screen', me_cube_003)
ob_screwdriverbox = bpy.data.objects.new('screwdriverbox', me_cube_007)
ob_screwdrivercover = bpy.data.objects.new('screwdrivercover', me_cube_011)
ob_cube_003 = bpy.data.objects.new('Cube.003', me_cube_013)
ob_cube_006 = bpy.data.objects.new('Cube.006', me_cube_017)

# ---- transforms, parenting, visibility, modifiers, constraints
ob_screen.location = (-14.9, 0.0, 22.95)
ob_screen.scale = (5.096, 11.75, 5.684)
ob_screen.lineart.crease_threshold = 0.0
ob_screwdriverbox.location = (0.0, -0.4619, 23.9)
ob_screwdriverbox.scale = (2.034, 1.0, 2.973)
ob_screwdriverbox.lineart.crease_threshold = 0.0
ob_screwdrivercover.location = (0.0, -0.4619, 22.49)
ob_screwdrivercover.scale = (2.034, 1.0, 2.973)
ob_screwdrivercover.lineart.crease_threshold = 0.0
_m = ob_screwdrivercover.modifiers.new('Boolean', 'BOOLEAN')
_m.solver = 'FAST'
ob_cube_003.location = (1.076, 0.6968, 21.04)
ob_cube_003.scale = (0.3432, -0.02564, 0.7298)
ob_cube_003.lineart.crease_threshold = 0.0
ob_cube_006.location = (-1.087, 0.5637, 25.32)
ob_cube_006.scale = (0.3432, -0.02564, 0.7298)
ob_cube_006.lineart.crease_threshold = 0.0

# ---- collection membership
col_collection.objects.link(ob_screen)
col_collection.objects.link(ob_screwdriverbox)
col_collection.objects.link(ob_screwdrivercover)
col_collection.objects.link(ob_cube_003)
col_collection.objects.link(ob_cube_006)

# ---- scene / render settings (as saved in the file)
scene.frame_start = 1; scene.frame_end = 250; scene.frame_set(157)
scene.render.engine = 'BLENDER_EEVEE_NEXT'
scene.cycles.use_denoising = False
scene.cycles.samples = 128
scene.cycles.sampling_pattern = 'TABULATED_SOBOL'
scene.cycles.use_adaptive_sampling = False
scene.cycles.use_light_tree = False
scene.view_settings.view_transform = 'Filmic'
bpy.context.view_layer.update()

# ---- added for rendering (the .blend has no active camera and no usable light): camera, sun
cam_auto = bpy.data.cameras.new('AutoCamera')
cam_auto.lens = 50.0
cam_auto.sensor_width = 36.0
cam_auto.clip_end = 1000.0
ob_auto_camera = bpy.data.objects.new('AutoCamera', cam_auto)
scene.collection.objects.link(ob_auto_camera)
ob_auto_camera.location = (23.0435, -38.2667, 49.0307)
ob_auto_camera.rotation_euler = (1.09748, -7.21219e-08, 0.694738)
scene.camera = ob_auto_camera
light_auto_sun = bpy.data.lights.new('AutoSun', 'SUN')
light_auto_sun.energy = 3.0
light_auto_sun.angle = 0.0523599
ob_auto_sun = bpy.data.objects.new('AutoSun', light_auto_sun)
scene.collection.objects.link(ob_auto_sun)
ob_auto_sun.rotation_euler = (0.872665, 0.174533, 0.523599)
bpy.context.view_layer.update()
